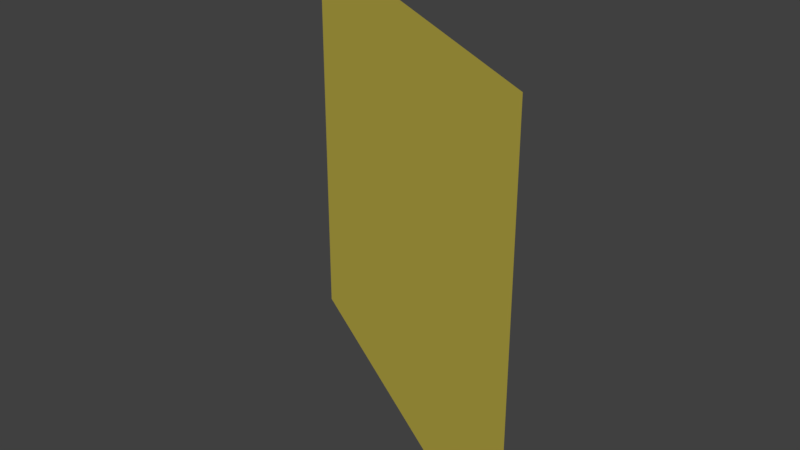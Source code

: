# Source: fog1.blend  (saved by Blender 2.83.19; exported with 4.5.12 LTS)
import bpy
from mathutils import Matrix  # noqa: F401  (used for matrix-valued properties, if any)

bpy.ops.wm.read_factory_settings(use_empty=True)
scene = bpy.context.scene
scene.name = 'Scene'

# ---- collections
col_collection_1 = bpy.data.collections.new('Collection 1'); scene.collection.children.link(col_collection_1)

# ---- materials (node trees are filled in below, after node groups)
mat_fog = bpy.data.materials.new('Fog')
mat_fog.alpha_threshold = 0.0
mat_fog.use_transparent_shadow = False
mat_fog.diffuse_color = (0.8, 0.6631, 0.1036, 1.0)
mat_fog.roughness = 0.5

# ---- material node trees

# ---- world
world_world = bpy.data.worlds.new('World'); scene.world = world_world
world_world.color = (0.05088, 0.05088, 0.05088)
world_world.use_sun_shadow = False
world_world.sun_shadow_jitter_overblur = 0.0
world_world.cycles.sampling_method = 'MANUAL'

# ---- meshes
me_circle = bpy.data.meshes.new('Circle')
me_circle.from_pydata([(0.0, 1.0, 0.0), (0.866, 0.5, 0.0), (0.0, 1.0, 0.9), (0.866, 0.5, 0.9)], [], [(1, 3, 2, 0)])
_uv = me_circle.uv_layers.new(name='UVMap')
_uv.uv.foreach_set('vector', [0.866, 0.25, 0.866, 0.25, 0.866, 0.75, 0.866, 0.75])
me_circle.materials.append(mat_fog)
me_circle.use_remesh_preserve_volume = False
me_circle.use_remesh_preserve_attributes = False
me_circle.use_mirror_vertex_groups = False
me_circle.update()

# ---- objects
ob_circle = bpy.data.objects.new('Circle', me_circle)

# ---- transforms, parenting, visibility, modifiers, constraints
ob_circle.location = (0.0, 0.0, 0.0)
ob_circle.lineart.crease_threshold = 0.0

# ---- collection membership
col_collection_1.objects.link(ob_circle)

# ---- scene / render settings (as saved in the file)
scene.frame_start = 1; scene.frame_end = 250; scene.frame_set(1)
scene.render.engine = 'BLENDER_EEVEE_NEXT'
scene.render.resolution_percentage = 50
scene.render.dither_intensity = 0.0
scene.cycles.use_denoising = False
scene.cycles.samples = 128
scene.cycles.sampling_pattern = 'TABULATED_SOBOL'
scene.cycles.light_sampling_threshold = 0.0
scene.cycles.use_adaptive_sampling = False
scene.cycles.use_light_tree = False
scene.cycles.blur_glossy = 0.0
scene.cycles.sample_clamp_indirect = 0.0
scene.view_settings.view_transform = 'Standard'
bpy.context.view_layer.update()

# ---- added for rendering (the .blend has no active camera and no usable light): camera, sun
cam_auto = bpy.data.cameras.new('AutoCamera')
cam_auto.lens = 50.0
cam_auto.sensor_width = 36.0
cam_auto.clip_end = 1000.0
ob_auto_camera = bpy.data.objects.new('AutoCamera', cam_auto)
scene.collection.objects.link(ob_auto_camera)
ob_auto_camera.location = (1.67778, -0.743715, 1.44581)
ob_auto_camera.rotation_euler = (1.09748, -7.21219e-08, 0.694738)
scene.camera = ob_auto_camera
light_auto_sun = bpy.data.lights.new('AutoSun', 'SUN')
light_auto_sun.energy = 3.0
light_auto_sun.angle = 0.0523599
ob_auto_sun = bpy.data.objects.new('AutoSun', light_auto_sun)
scene.collection.objects.link(ob_auto_sun)
ob_auto_sun.rotation_euler = (0.872665, 0.174533, 0.523599)
bpy.context.view_layer.update()
